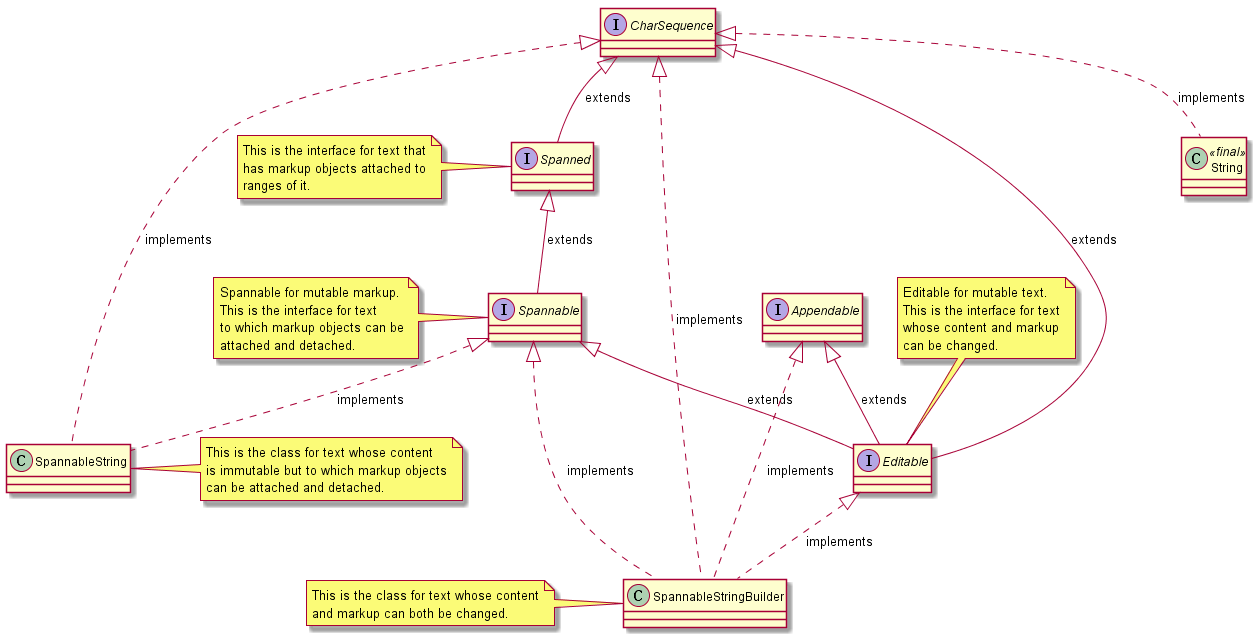

The diagram above was rendered by PlantUML. Its source (embedded in the PNG):
@startuml


interface CharSequence
interface Appendable


interface Spanned
CharSequence <|-- Spanned : extends


interface Spannable
Spanned <|-- Spannable : extends


interface Editable
CharSequence <|-- Editable : extends
Spannable <|-- Editable : extends
Appendable <|-- Editable : extends


class SpannableString
Spannable <|.. SpannableString : implements
CharSequence <|.. SpannableString : implements


class SpannableStringBuilder
Spannable <|.. SpannableStringBuilder : implements
CharSequence <|.. SpannableStringBuilder : implements
Editable <|.. SpannableStringBuilder : implements
Appendable <|.. SpannableStringBuilder : implements


class String <<final>>
CharSequence <|.. String : implements


note top of Editable
Editable for mutable text.
This is the interface for text
whose content and markup
can be changed.
end note


note left of Spanned
This is the interface for text that
has markup objects attached to
ranges of it.
end note


note left of Spannable
Spannable for mutable markup.
This is the interface for text
to which markup objects can be
attached and detached.
end note


note left of SpannableStringBuilder
This is the class for text whose content
and markup can both be changed.
end note


note right of SpannableString
This is the class for text whose content
is immutable but to which markup objects
can be attached and detached.
end note

@enduml